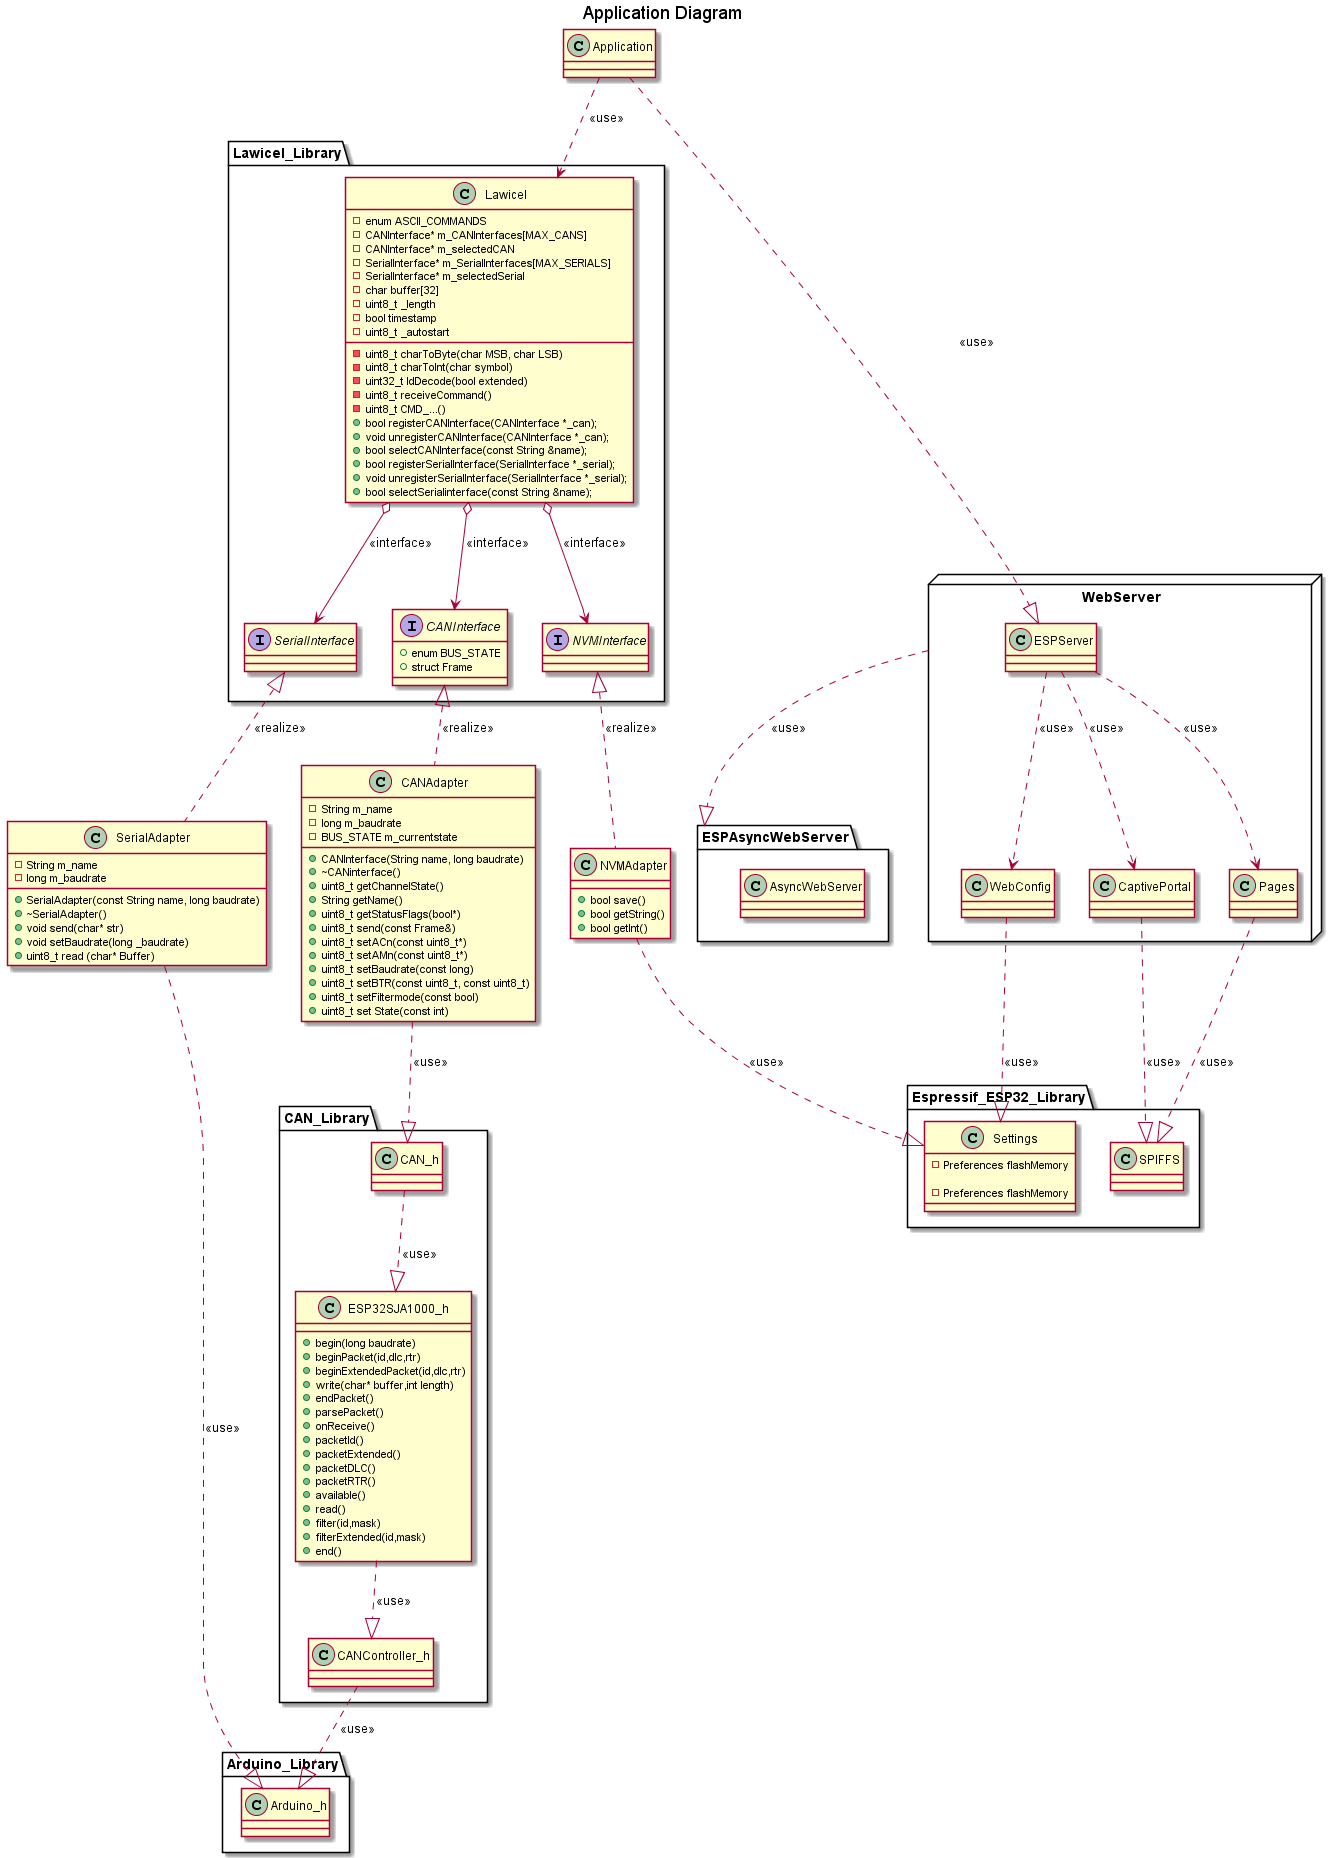

The diagram above was rendered by PlantUML. Its source (embedded in the PNG):
@startuml

Title Application Diagram

Class Application

package Lawicel_Library <<Folder>>{
    Class Lawicel{
        -enum ASCII_COMMANDS
        -uint8_t charToByte(char MSB, char LSB)
        -uint8_t charToInt(char symbol)
        -uint32_t IdDecode(bool extended)
        -uint8_t receiveCommand()
        -uint8_t CMD_...()
        -CANInterface* m_CANInterfaces[MAX_CANS]
        -CANInterface* m_selectedCAN
        -SerialInterface* m_SerialInterfaces[MAX_SERIALS]
        -SerialInterface* m_selectedSerial
        -char buffer[32]
        -uint8_t _length
        -bool timestamp
        -uint8_t _autostart
        +bool registerCANInterface(CANInterface *_can);
        +void unregisterCANInterface(CANInterface *_can);
        +bool selectCANInterface(const String &name);
        +bool registerSerialInterface(SerialInterface *_serial);
        +void unregisterSerialInterface(SerialInterface *_serial);
        +bool selectSerialinterface(const String &name);


    }
    Application ..> Lawicel : <<use>>

    Interface SerialInterface
    Interface CANInterface {
        +enum BUS_STATE
        +struct Frame
    }
    Interface NVMInterface

    Lawicel o--> SerialInterface : <<interface>>
    Lawicel o--> CANInterface : <<interface>>
    Lawicel o--> NVMInterface : <<interface>>
}

Class SerialAdapter{
    -String m_name
    -long m_baudrate
    +SerialAdapter(const String name, long baudrate)
    +~SerialAdapter()
    +void send(char* str)
    +void setBaudrate(long _baudrate)
    +uint8_t read (char* Buffer)
}

Class CANAdapter{
    -String m_name
    -long m_baudrate
    -BUS_STATE m_currentstate
    +CANInterface(String name, long baudrate)
    +~CANinterface()
    +uint8_t getChannelState()
    +String getName()
    +uint8_t getStatusFlags(bool*)
    +uint8_t send(const Frame&)
    +uint8_t setACn(const uint8_t*)
    +uint8_t setAMn(const uint8_t*)
    +uint8_t setBaudrate(const long)
    +uint8_t setBTR(const uint8_t, const uint8_t)
    +uint8_t setFiltermode(const bool)
    +uint8_t set State(const int)
}

Class NVMAdapter{
    +bool save()
    +bool getString()
    +bool getInt()
}

NVMInterface <|.down. NVMAdapter : <<realize>>
SerialInterface <|.down. SerialAdapter : <<realize>>
CANInterface <|.down. CANAdapter : <<realize>>

package Espressif_ESP32_Library{
    Class Settings{

        -Preferences flashMemory
    }
}

NVMAdapter ..|> Settings : <<use>>

package Arduino_Library{
    Class Arduino_h
    Arduino_h  <|.up. SerialAdapter : <<use>>
}

package CAN_Library <<Folder>>{
    Class CAN_h
    Class ESP32SJA1000_h{
        +begin(long baudrate)
        +beginPacket(id,dlc,rtr)
        +beginExtendedPacket(id,dlc,rtr)
        +write(char* buffer,int length)
        +endPacket()
        +parsePacket()
        +onReceive()
        +packetId()
        +packetExtended()
        +packetDLC()
        +packetRTR()
        +available()
        +read()
        +filter(id,mask)
        +filterExtended(id,mask)
        +end()
    }
    Class CANController_h
    CAN_h  <|.up. CANAdapter: <<use>>
    ESP32SJA1000_h  <|.up. CAN_h: <<use>>
    CANController_h  <|.up. ESP32SJA1000_h: <<use>>
    Arduino_h  <|.up. CANController_h: <<use>>
}

package WebServer <<node>>
{
    Class WebConfig
    Class Pages
    Class CaptivePortal

    Application ..|> ESPServer : <<use>>
    ESPServer ..> WebConfig : <<use>>
    ESPServer ..> Pages : <<use>>
    ESPServer ..> CaptivePortal : <<use>>
}

package Espressif_ESP32_Library{
    Class Settings{

        -Preferences flashMemory
    }
    Class SPIFFS

    WebConfig ..|> Settings : <<use>>
    Pages ..|> SPIFFS : <<use>>
    CaptivePortal ..|> SPIFFS : <<use>>
}

package ESPAsyncWebServer <<folder>>
{
    Class AsyncWebServer
}

WebServer ..|> ESPAsyncWebServer : <<use>>



@enduml